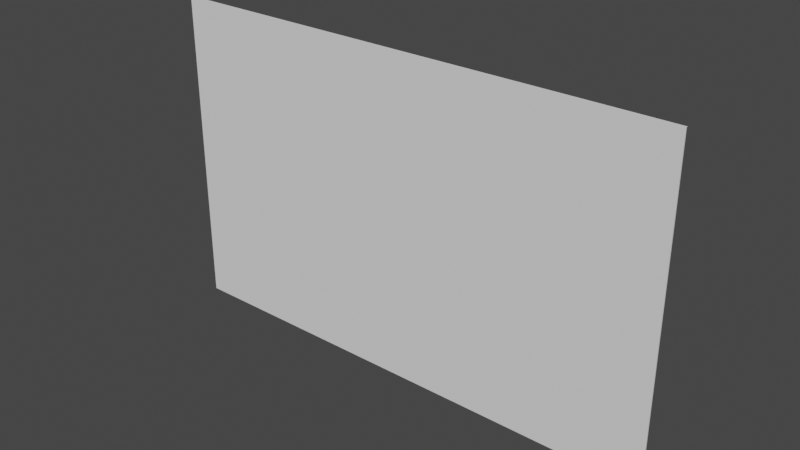 # Source: Pack_letter_edge.blend  (saved by Blender 3.3.6; exported with 4.5.12 LTS)
import bpy
from mathutils import Matrix  # noqa: F401  (used for matrix-valued properties, if any)

bpy.ops.wm.read_factory_settings(use_empty=True)
scene = bpy.context.scene
scene.name = 'Scene'

# ---- collections
col_collection = bpy.data.collections.new('Collection'); scene.collection.children.link(col_collection)

# ---- world
world_world = bpy.data.worlds.new('World'); scene.world = world_world
world_world.use_nodes = True; world_world.node_tree.nodes.clear()
_N = world_world.node_tree.nodes; _L = world_world.node_tree.links
n0 = _N.new('ShaderNodeOutputWorld'); n0.name = 'World Output'; n0.location = (300, 300)
n1 = _N.new('ShaderNodeBackground'); n1.name = 'Background'; n1.location = (10, 300)
n1.inputs[0].default_value = (0.05088, 0.05088, 0.05088, 1.0)
_L.new(n1.outputs[0], n0.inputs[0])
n0.is_active_output = True
world_world.color = (0.05088, 0.05088, 0.05088)
world_world.use_sun_shadow = False
world_world.sun_shadow_jitter_overblur = 0.0

# ---- meshes
me_cube_005 = bpy.data.meshes.new('Cube.005')
me_cube_005.from_pydata([(-0.5351, -1.481e-05, 4.124e-05), (-0.5351, -1.481e-05, 0.3332), (-0.3077, 0.001257, 0.01883), (-0.3077, 0.001257, 0.09454), (-0.0003126, -1.481e-05, 4.124e-05), (-0.0003126, -1.481e-05, 0.3332), (-0.2277, 0.001257, 0.01883), (-0.2277, 0.001257, 0.09454), (-0.5351, 0.001237, 0.3332), (-0.5351, 0.001237, 4.124e-05), (-0.0003126, 0.001237, 4.124e-05), (-0.0003126, 0.001237, 0.3332), (-0.3077, 0.002205, 0.09454), (-0.3077, 0.002205, 0.01883), (-0.2277, 0.002205, 0.01883), (-0.2277, 0.002205, 0.09454), (-0.3052, 0.001237, 0.09213), (-0.3052, 0.001237, 0.02124), (-0.2302, 0.001237, 0.02124), (-0.2302, 0.001237, 0.09213), (-0.3052, 0.00333, 0.09213), (-0.3052, 0.00333, 0.02124), (-0.2302, 0.00333, 0.02124), (-0.2302, 0.00333, 0.09213), (-0.2277, 0.001731, 0.01883), (-0.2277, 0.001731, 0.09454), (-0.3077, 0.001731, 0.01883), (-0.3077, 0.001731, 0.09454), (-0.312, 0.001485, 0.05668), (-0.2677, 0.001485, 0.01479), (-0.2677, 0.001485, 0.09858), (-0.2234, 0.001485, 0.05668), (-0.312, 0.001977, 0.05668), (-0.2677, 0.001977, 0.01479), (-0.2677, 0.001977, 0.09858), (-0.2234, 0.001977, 0.05668), (-0.312, 0.001731, 0.05668), (-0.2677, 0.001731, 0.09858), (-0.2677, 0.001731, 0.01479), (-0.2234, 0.001731, 0.05668), (-0.3052, 0.00333, 0.05668), (-0.2677, 0.00333, 0.02124), (-0.2677, 0.00333, 0.09213), (-0.2302, 0.00333, 0.05668), (-0.3077, 0.002205, 0.03776), (-0.2877, 0.002205, 0.01883), (-0.2477, 0.002205, 0.09454), (-0.2277, 0.002205, 0.03776), (-0.3064, 0.002768, 0.02003), (-0.3064, 0.002768, 0.09334), (-0.229, 0.002768, 0.02003), (-0.229, 0.002768, 0.09334), (-0.3077, 0.002205, 0.07561), (-0.2477, 0.002205, 0.01883), (-0.2877, 0.002205, 0.09454), (-0.2277, 0.002205, 0.07561), (-0.2677, 0.00333, 0.05668), (-0.2302, 0.00333, 0.03896), (-0.2277, 0.002205, 0.02829), (-0.2283, 0.002486, 0.01943), (-0.2296, 0.003049, 0.09273), (-0.2277, 0.002205, 0.06615), (-0.2302, 0.00333, 0.07441), (-0.2277, 0.002205, 0.04722), (-0.2296, 0.003049, 0.02064), (-0.2283, 0.002486, 0.09394), (-0.2277, 0.002205, 0.08508), (-0.5351, 0.00254, 0.3332), (-0.0003126, 0.00254, 0.3332), (-0.3052, 0.001991, 0.1001), (-0.2302, 0.001991, 0.1001)], [], [(0, 1, 8, 9), (39, 24, 14, 58, 47, 63, 35), (10, 11, 5, 4), (4, 5, 1, 0), (9, 10, 4, 0), (11, 8, 1, 5), (16, 17, 9, 8), (17, 18, 10, 9), (8, 11, 68, 67), (18, 19, 11, 10), (56, 42, 23, 62, 43), (38, 26, 13, 45, 33), (37, 25, 15, 46, 34), (36, 27, 12, 52, 32), (3, 28, 2, 17, 16), (2, 29, 6, 18, 17), (7, 30, 3, 16, 19), (6, 31, 7, 19, 18), (13, 44, 32, 52, 12, 49, 20, 40, 21, 48), (14, 53, 33, 45, 13, 48, 21, 41, 22, 64, 50, 59), (12, 54, 34, 46, 15, 65, 51, 60, 23, 42, 20, 49), (15, 66, 55, 61, 35, 63, 47, 58, 14, 59, 50, 64, 22, 57, 43, 62, 23, 60, 51, 65), (26, 36, 32, 44, 13), (2, 28, 36, 26), (28, 3, 27, 36), (27, 37, 34, 54, 12), (3, 30, 37, 27), (30, 7, 25, 37), (24, 38, 33, 53, 14), (6, 29, 38, 24), (29, 2, 26, 38), (25, 39, 35, 61, 55, 66, 15), (7, 31, 39, 25), (31, 6, 24, 39), (41, 56, 43, 57, 22), (21, 40, 56, 41), (40, 20, 42, 56), (70, 69, 67, 68), (16, 8, 67, 69), (19, 16, 69, 70), (11, 19, 70, 68)])
_uv = me_cube_005.uv_layers.new(name='UVMap')
_uv.uv.foreach_set('vector', [0.375, 0.0, 0.625, 0.0, 0.625, 0.25, 0.375, 0.25, 0.5, 0.4495, 0.456, 0.4495, 0.456, 0.4495, 0.467, 0.4495, 0.478, 0.4495, 0.489, 0.4495, 0.5, 0.4495, 0.375, 0.5, 0.625, 0.5, 0.625, 0.75, 0.375, 0.75, 0.375, 0.75, 0.625, 0.75, 0.625, 1.0, 0.375, 1.0, 0.125, 0.5, 0.375, 0.5, 0.375, 0.75, 0.125, 0.75, 0.625, 0.5, 0.875, 0.5, 0.875, 0.75, 0.625, 0.75, 0.544, 0.3005, 0.456, 0.3005, 0.375, 0.25, 0.625, 0.25, 0.456, 0.3005, 0.456, 0.4495, 0.375, 0.5, 0.375, 0.25, 0.875, 0.5, 0.625, 0.5, 0.625, 0.5, 0.875, 0.5, 0.456, 0.4495, 0.544, 0.4495, 0.625, 0.5, 0.375, 0.5, 0.5, 0.375, 0.544, 0.375, 0.544, 0.4495, 0.522, 0.4495, 0.5, 0.4495, 0.456, 0.375, 0.456, 0.3005, 0.456, 0.3005, 0.456, 0.3377, 0.456, 0.375, 0.544, 0.375, 0.544, 0.4495, 0.544, 0.4495, 0.544, 0.4123, 0.544, 0.375, 0.5, 0.3005, 0.544, 0.3005, 0.544, 0.3005, 0.522, 0.3005, 0.5, 0.3005, 0.544, 0.3005, 0.5, 0.3005, 0.456, 0.3005, 0.456, 0.3005, 0.544, 0.3005, 0.456, 0.3005, 0.456, 0.375, 0.456, 0.4495, 0.456, 0.4495, 0.456, 0.3005, 0.544, 0.4495, 0.544, 0.375, 0.544, 0.3005, 0.544, 0.3005, 0.544, 0.4495, 0.456, 0.4495, 0.5, 0.4495, 0.544, 0.4495, 0.544, 0.4495, 0.456, 0.4495, 0.456, 0.3005, 0.478, 0.3005, 0.5, 0.3005, 0.522, 0.3005, 0.544, 0.3005, 0.544, 0.3005, 0.544, 0.3005, 0.5, 0.3005, 0.456, 0.3005, 0.456, 0.3005, 0.456, 0.4495, 0.456, 0.4123, 0.456, 0.375, 0.456, 0.3377, 0.456, 0.3005, 0.456, 0.3005, 0.456, 0.3005, 0.456, 0.375, 0.456, 0.4495, 0.456, 0.4495, 0.456, 0.4495, 0.456, 0.4495, 0.544, 0.3005, 0.544, 0.3377, 0.544, 0.375, 0.544, 0.4123, 0.544, 0.4495, 0.544, 0.4495, 0.544, 0.4495, 0.544, 0.4495, 0.544, 0.4495, 0.544, 0.375, 0.544, 0.3005, 0.544, 0.3005, 0.544, 0.4495, 0.533, 0.4495, 0.522, 0.4495, 0.511, 0.4495, 0.5, 0.4495, 0.489, 0.4495, 0.478, 0.4495, 0.467, 0.4495, 0.456, 0.4495, 0.456, 0.4495, 0.456, 0.4495, 0.456, 0.4495, 0.456, 0.4495, 0.478, 0.4495, 0.5, 0.4495, 0.522, 0.4495, 0.544, 0.4495, 0.544, 0.4495, 0.544, 0.4495, 0.544, 0.4495, 0.456, 0.3005, 0.5, 0.3005, 0.5, 0.3005, 0.478, 0.3005, 0.456, 0.3005, 0.456, 0.3005, 0.5, 0.3005, 0.5, 0.3005, 0.456, 0.3005, 0.5, 0.3005, 0.544, 0.3005, 0.544, 0.3005, 0.5, 0.3005, 0.544, 0.3005, 0.544, 0.375, 0.544, 0.375, 0.544, 0.3377, 0.544, 0.3005, 0.544, 0.3005, 0.544, 0.375, 0.544, 0.375, 0.544, 0.3005, 0.544, 0.375, 0.544, 0.4495, 0.544, 0.4495, 0.544, 0.375, 0.456, 0.4495, 0.456, 0.375, 0.456, 0.375, 0.456, 0.4123, 0.456, 0.4495, 0.456, 0.4495, 0.456, 0.375, 0.456, 0.375, 0.456, 0.4495, 0.456, 0.375, 0.456, 0.3005, 0.456, 0.3005, 0.456, 0.375, 0.544, 0.4495, 0.5, 0.4495, 0.5, 0.4495, 0.511, 0.4495, 0.522, 0.4495, 0.533, 0.4495, 0.544, 0.4495, 0.544, 0.4495, 0.5, 0.4495, 0.5, 0.4495, 0.544, 0.4495, 0.5, 0.4495, 0.456, 0.4495, 0.456, 0.4495, 0.5, 0.4495, 0.456, 0.375, 0.5, 0.375, 0.5, 0.4495, 0.478, 0.4495, 0.456, 0.4495, 0.456, 0.3005, 0.5, 0.3005, 0.5, 0.375, 0.456, 0.375, 0.5, 0.3005, 0.544, 0.3005, 0.544, 0.375, 0.5, 0.375, 0.544, 0.4495, 0.544, 0.3005, 0.625, 0.25, 0.625, 0.5, 0.544, 0.3005, 0.625, 0.25, 0.625, 0.25, 0.544, 0.3005, 0.544, 0.4495, 0.544, 0.3005, 0.544, 0.3005, 0.544, 0.4495, 0.625, 0.5, 0.544, 0.4495, 0.544, 0.4495, 0.625, 0.5])
me_cube_005.update()

# ---- objects
ob_cube_001 = bpy.data.objects.new('Cube.001', me_cube_005)

# ---- transforms, parenting, visibility, modifiers, constraints
ob_cube_001.location = (0.0, 0.0, 0.0)

# ---- collection membership
col_collection.objects.link(ob_cube_001)

# ---- scene / render settings (as saved in the file)
scene.frame_start = 1; scene.frame_end = 250; scene.frame_set(1)
scene.render.engine = 'BLENDER_EEVEE_NEXT'
scene.cycles.sampling_pattern = 'TABULATED_SOBOL'
scene.cycles.use_light_tree = False
scene.view_settings.view_transform = 'Filmic'
bpy.context.view_layer.update()

# ---- added for rendering (the .blend has no active camera and no usable light): camera, sun
cam_auto = bpy.data.cameras.new('AutoCamera')
cam_auto.lens = 50.0
cam_auto.sensor_width = 36.0
cam_auto.clip_end = 1000.0
ob_auto_camera = bpy.data.objects.new('AutoCamera', cam_auto)
scene.collection.objects.link(ob_auto_camera)
ob_auto_camera.location = (0.315265, -0.697907, 0.633002)
ob_auto_camera.rotation_euler = (1.09748, -7.21219e-08, 0.694738)
scene.camera = ob_auto_camera
light_auto_sun = bpy.data.lights.new('AutoSun', 'SUN')
light_auto_sun.energy = 3.0
light_auto_sun.angle = 0.0523599
ob_auto_sun = bpy.data.objects.new('AutoSun', light_auto_sun)
scene.collection.objects.link(ob_auto_sun)
ob_auto_sun.rotation_euler = (0.872665, 0.174533, 0.523599)
bpy.context.view_layer.update()
